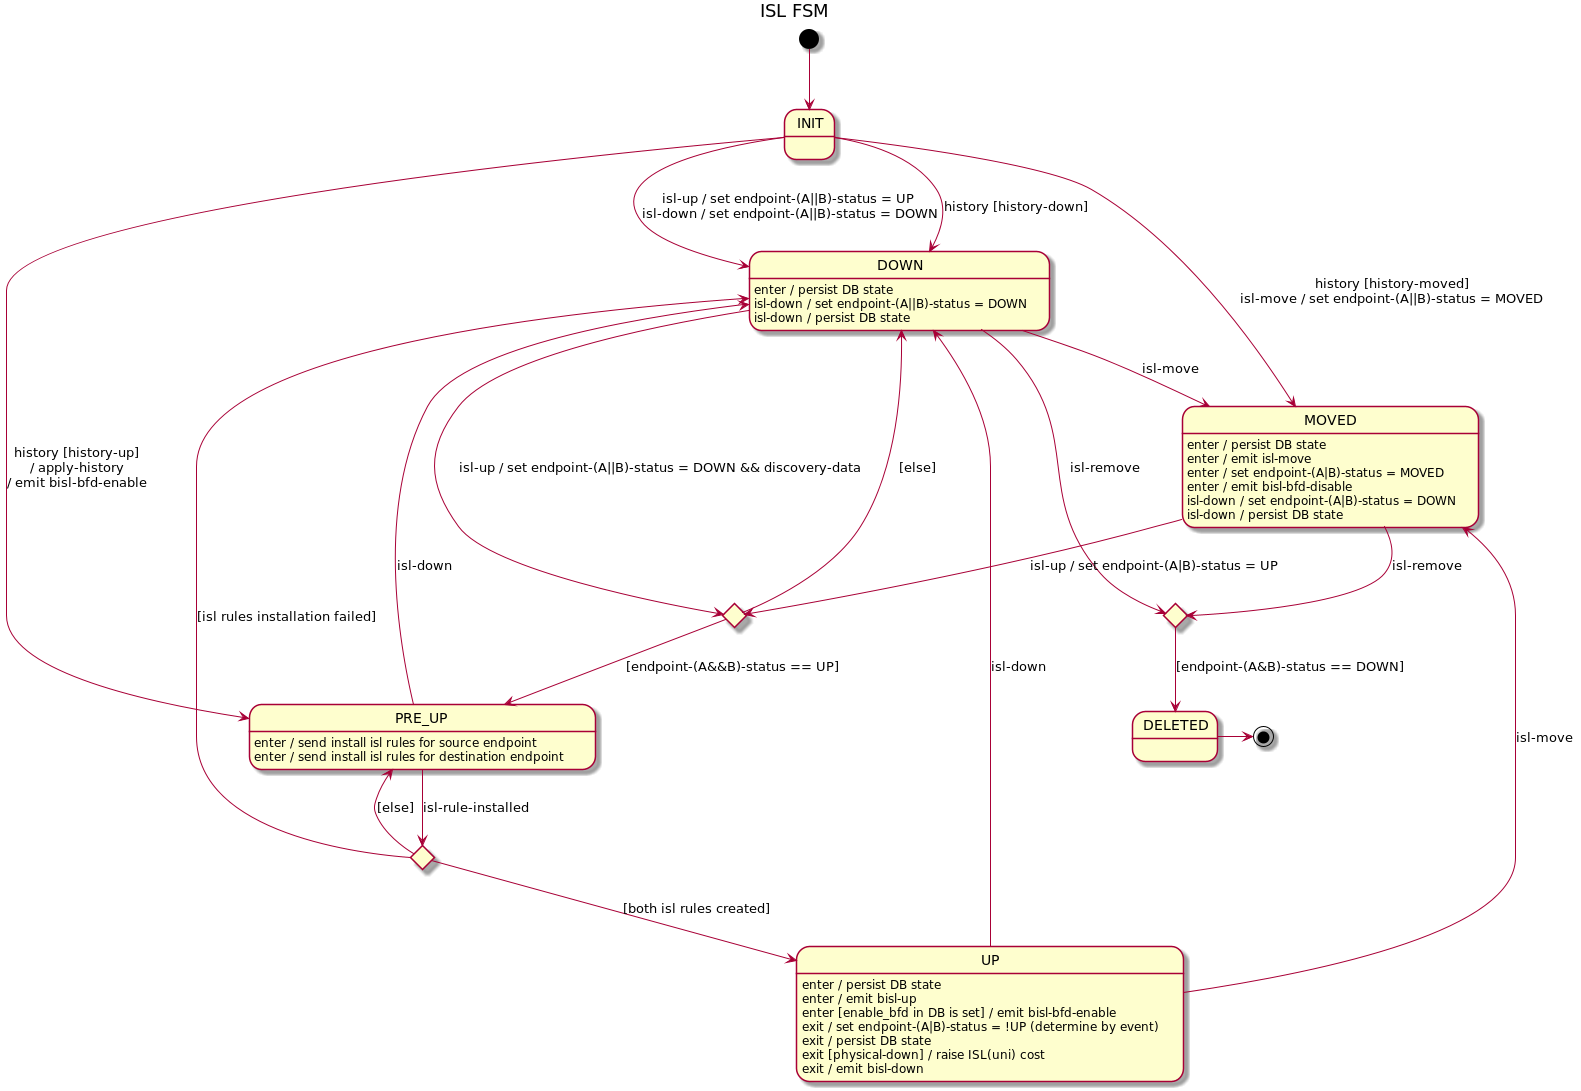

The diagram above was rendered by PlantUML. Its source (embedded in the PNG):
@startuml
title ISL FSM

[*] --> INIT

INIT --> DOWN : isl-up / set endpoint-(A||B)-status = UP\nisl-down / set endpoint-(A||B)-status = DOWN
INIT --> DOWN : history [history-down]
INIT --> PRE_UP : history [history-up]\n/ apply-history\n/ emit bisl-bfd-enable
INIT --> MOVED : history [history-moved]\nisl-move / set endpoint-(A||B)-status = MOVED

state upAttempt <<choice>>
state deleteAttempt <<choice>>
deleteAttempt --> DELETED : [endpoint-(A&B)-status == DOWN]

DOWN --> upAttempt : isl-up / set endpoint-(A||B)-status = DOWN && discovery-data
DOWN --> MOVED : isl-move
DOWN : enter / persist DB state
DOWN : isl-down / set endpoint-(A||B)-status = DOWN
DOWN : isl-down / persist DB state
DOWN -> deleteAttempt : isl-remove

upAttempt --> PRE_UP : [endpoint-(A&&B)-status == UP]
upAttempt --> DOWN : [else]

state preUpChoice <<choice>>

PRE_UP --> DOWN : isl-down
PRE_UP : enter / send install isl rules for source endpoint
PRE_UP : enter / send install isl rules for destination endpoint

PRE_UP --> preUpChoice : isl-rule-installed

preUpChoice --> UP : [both isl rules created]
preUpChoice --> DOWN: [isl rules installation failed]
preUpChoice --> PRE_UP: [else]


UP --> DOWN : isl-down
UP --> MOVED : isl-move
UP : enter / persist DB state
UP : enter / emit bisl-up
UP : enter [enable_bfd in DB is set] / emit bisl-bfd-enable
UP : exit / set endpoint-(A|B)-status = !UP (determine by event)
UP : exit / persist DB state
UP : exit [physical-down] / raise ISL(uni) cost
UP : exit / emit bisl-down

MOVED --> upAttempt : isl-up / set endpoint-(A|B)-status = UP
MOVED --> deleteAttempt : isl-remove
MOVED : enter / persist DB state
MOVED : enter / emit isl-move
MOVED : enter / set endpoint-(A|B)-status = MOVED
MOVED : enter / emit bisl-bfd-disable
MOVED : isl-down / set endpoint-(A|B)-status = DOWN
MOVED : isl-down / persist DB state

DELETED -> [*]
@enduml